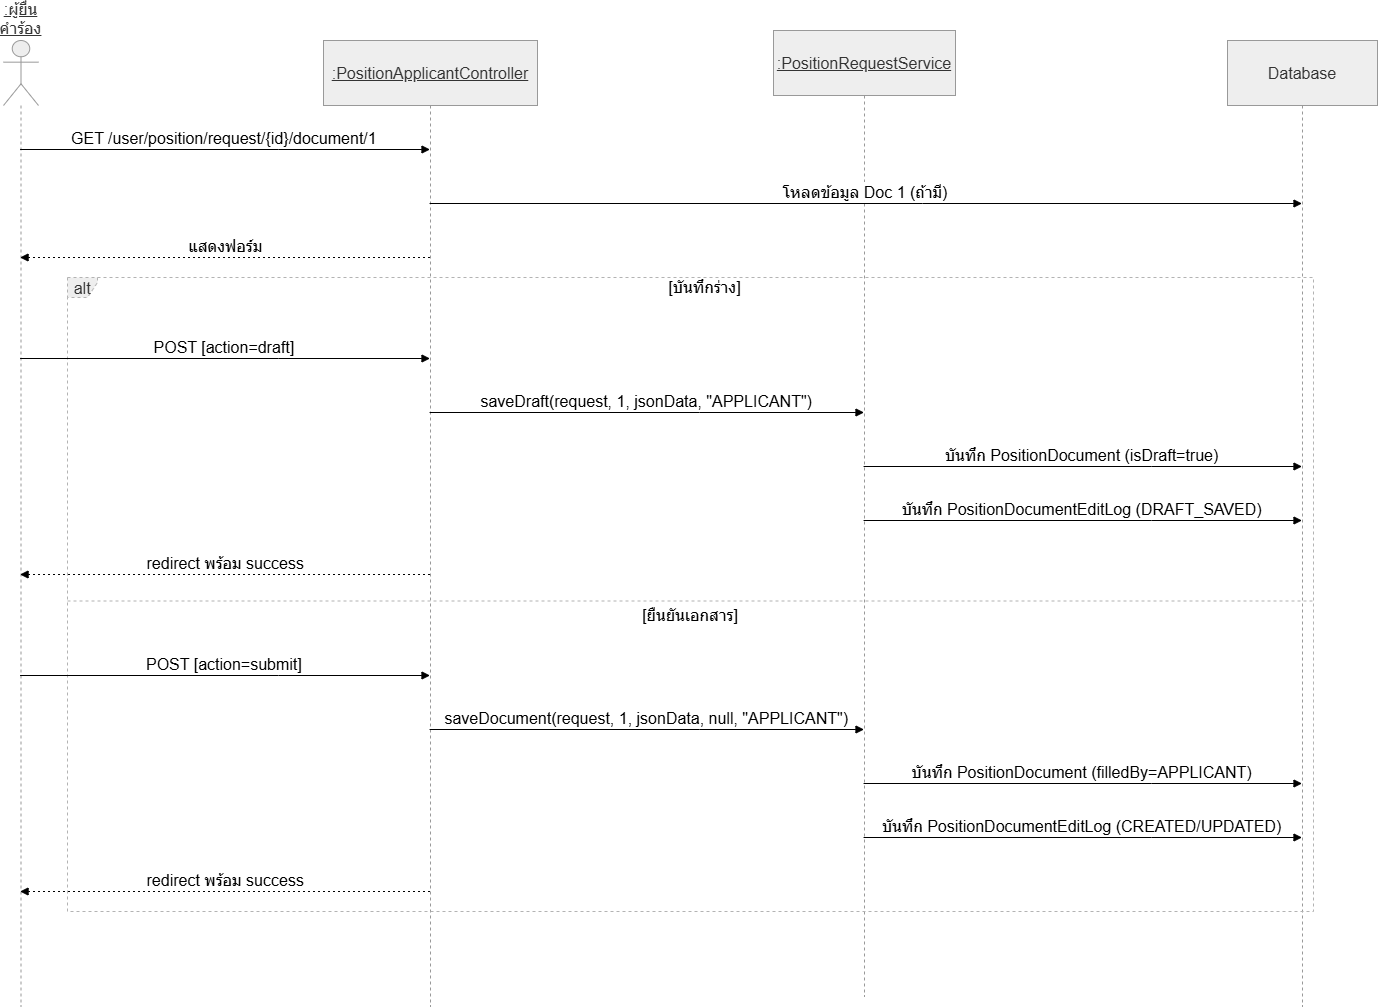

The diagram above was exported from draw.io. Its source (the exported page's mxGraphModel, read from the mxfile embedded in the PNG):
<mxGraphModel dx="1489" dy="1990" grid="1" gridSize="10" guides="1" tooltips="1" connect="1" arrows="1" fold="1" page="1" pageScale="1" pageWidth="850" pageHeight="1100" math="0" shadow="0">
  <root>
    <mxCell id="0" />
    <mxCell id="1" parent="0" />
    <mxCell id="QW_fm7qM85lHvvoASLf8-1" parent="1" style="shape=umlLifeline;perimeter=lifelinePerimeter;whiteSpace=wrap;container=1;dropTarget=0;collapsible=0;recursiveResize=0;outlineConnect=0;portConstraint=eastwest;newEdgeStyle={&quot;edgeStyle&quot;:&quot;elbowEdgeStyle&quot;,&quot;elbow&quot;:&quot;vertical&quot;,&quot;curved&quot;:0,&quot;rounded&quot;:0};participant=umlActor;verticalAlign=bottom;labelPosition=center;verticalLabelPosition=top;align=center;size=65;fillColor=light-dark(#eeeeee,#1f2020);strokeColor=light-dark(#999999,#cccccc);fontColor=light-dark(#333333,#cccccc);fontSize=16;fontStyle=4" value=":ผู้ยื่นคำร้อง" vertex="1">
      <mxGeometry height="966" width="35" x="20" y="20" as="geometry" />
    </mxCell>
    <mxCell id="QW_fm7qM85lHvvoASLf8-2" parent="1" style="shape=umlLifeline;perimeter=lifelinePerimeter;whiteSpace=wrap;container=1;dropTarget=0;collapsible=0;recursiveResize=0;outlineConnect=0;portConstraint=eastwest;newEdgeStyle={&quot;edgeStyle&quot;:&quot;elbowEdgeStyle&quot;,&quot;elbow&quot;:&quot;vertical&quot;,&quot;curved&quot;:0,&quot;rounded&quot;:0};size=65;fillColor=light-dark(#eeeeee,#1f2020);strokeColor=light-dark(#999999,#cccccc);fontColor=light-dark(#333333,#cccccc);fontSize=16;fontStyle=4" value=":PositionApplicantController" vertex="1">
      <mxGeometry height="966" width="214" x="340" y="20" as="geometry" />
    </mxCell>
    <mxCell id="QW_fm7qM85lHvvoASLf8-3" parent="1" style="shape=umlLifeline;perimeter=lifelinePerimeter;whiteSpace=wrap;container=1;dropTarget=0;collapsible=0;recursiveResize=0;outlineConnect=0;portConstraint=eastwest;newEdgeStyle={&quot;edgeStyle&quot;:&quot;elbowEdgeStyle&quot;,&quot;elbow&quot;:&quot;vertical&quot;,&quot;curved&quot;:0,&quot;rounded&quot;:0};size=65;fillColor=light-dark(#eeeeee,#1f2020);strokeColor=light-dark(#999999,#cccccc);fontColor=light-dark(#333333,#cccccc);fontSize=16;fontStyle=4" value=":PositionRequestService" vertex="1">
      <mxGeometry height="966" width="182" x="790" y="10" as="geometry" />
    </mxCell>
    <mxCell id="QW_fm7qM85lHvvoASLf8-4" parent="1" style="shape=umlLifeline;perimeter=lifelinePerimeter;whiteSpace=wrap;container=1;dropTarget=0;collapsible=0;recursiveResize=0;outlineConnect=0;portConstraint=eastwest;newEdgeStyle={&quot;edgeStyle&quot;:&quot;elbowEdgeStyle&quot;,&quot;elbow&quot;:&quot;vertical&quot;,&quot;curved&quot;:0,&quot;rounded&quot;:0};size=65;fillColor=light-dark(#eeeeee,#1f2020);strokeColor=light-dark(#999999,#cccccc);fontColor=light-dark(#333333,#cccccc);fontSize=16;" value="Database" vertex="1">
      <mxGeometry height="966" width="150" x="1244" y="20" as="geometry" />
    </mxCell>
    <mxCell id="QW_fm7qM85lHvvoASLf8-5" parent="1" style="shape=umlFrame;dashed=1;pointerEvents=0;dropTarget=0;strokeColor=#B3B3B3;height=20;width=30;fillColor=light-dark(#eeeeee,#1f2020);fontColor=light-dark(#333333,#cccccc);fontSize=16;" value="alt" vertex="1">
      <mxGeometry height="634" width="1246" x="84" y="257" as="geometry" />
    </mxCell>
    <mxCell id="QW_fm7qM85lHvvoASLf8-6" parent="QW_fm7qM85lHvvoASLf8-5" style="text;strokeColor=none;fillColor=none;align=center;verticalAlign=middle;whiteSpace=wrap;fontSize=16;" value="[บันทึกร่าง]" vertex="1">
      <mxGeometry height="20" width="1217.4656488549617" x="28.53435114503817" as="geometry" />
    </mxCell>
    <mxCell id="QW_fm7qM85lHvvoASLf8-7" parent="QW_fm7qM85lHvvoASLf8-5" style="shape=line;dashed=1;whiteSpace=wrap;verticalAlign=top;labelPosition=center;verticalLabelPosition=middle;align=center;strokeColor=#B3B3B3;fontSize=16;" value="[ยืนยันเอกสาร]" vertex="1">
      <mxGeometry height="3" width="1246" y="322" as="geometry" />
    </mxCell>
    <mxCell id="QW_fm7qM85lHvvoASLf8-8" edge="1" parent="1" source="QW_fm7qM85lHvvoASLf8-1" style="verticalAlign=bottom;edgeStyle=elbowEdgeStyle;elbow=vertical;curved=0;rounded=0;endArrow=block;fontSize=16;" target="QW_fm7qM85lHvvoASLf8-2" value="GET /user/position/request/{id}/document/1">
      <mxGeometry relative="1" as="geometry">
        <Array as="points">
          <mxPoint x="295" y="129" />
        </Array>
      </mxGeometry>
    </mxCell>
    <mxCell id="QW_fm7qM85lHvvoASLf8-9" edge="1" parent="1" source="QW_fm7qM85lHvvoASLf8-2" style="verticalAlign=bottom;edgeStyle=elbowEdgeStyle;elbow=vertical;curved=0;rounded=0;endArrow=block;fontSize=16;" target="QW_fm7qM85lHvvoASLf8-4" value="โหลดข้อมูล Doc 1 (ถ้ามี)">
      <mxGeometry relative="1" as="geometry">
        <Array as="points">
          <mxPoint x="939" y="183" />
        </Array>
      </mxGeometry>
    </mxCell>
    <mxCell id="QW_fm7qM85lHvvoASLf8-10" edge="1" parent="1" source="QW_fm7qM85lHvvoASLf8-2" style="verticalAlign=bottom;edgeStyle=elbowEdgeStyle;elbow=vertical;curved=0;rounded=0;dashed=1;dashPattern=2 3;endArrow=block;fontSize=16;" target="QW_fm7qM85lHvvoASLf8-1" value="แสดงฟอร์ม">
      <mxGeometry relative="1" as="geometry">
        <Array as="points">
          <mxPoint x="298" y="237" />
        </Array>
      </mxGeometry>
    </mxCell>
    <mxCell id="QW_fm7qM85lHvvoASLf8-11" edge="1" parent="1" source="QW_fm7qM85lHvvoASLf8-1" style="verticalAlign=bottom;edgeStyle=elbowEdgeStyle;elbow=vertical;curved=0;rounded=0;endArrow=block;fontSize=16;" target="QW_fm7qM85lHvvoASLf8-2" value="POST [action=draft]">
      <mxGeometry relative="1" as="geometry">
        <Array as="points">
          <mxPoint x="295" y="338" />
        </Array>
      </mxGeometry>
    </mxCell>
    <mxCell id="QW_fm7qM85lHvvoASLf8-12" edge="1" parent="1" source="QW_fm7qM85lHvvoASLf8-2" style="verticalAlign=bottom;edgeStyle=elbowEdgeStyle;elbow=vertical;curved=0;rounded=0;endArrow=block;fontSize=16;" target="QW_fm7qM85lHvvoASLf8-3" value="saveDraft(request, 1, jsonData, &quot;APPLICANT&quot;)">
      <mxGeometry relative="1" as="geometry">
        <Array as="points">
          <mxPoint x="716" y="392" />
        </Array>
      </mxGeometry>
    </mxCell>
    <mxCell id="QW_fm7qM85lHvvoASLf8-13" edge="1" parent="1" source="QW_fm7qM85lHvvoASLf8-3" style="verticalAlign=bottom;edgeStyle=elbowEdgeStyle;elbow=vertical;curved=0;rounded=0;endArrow=block;fontSize=16;" target="QW_fm7qM85lHvvoASLf8-4" value="บันทึก PositionDocument (isDraft=true)">
      <mxGeometry relative="1" as="geometry">
        <Array as="points">
          <mxPoint x="1168" y="446" />
        </Array>
      </mxGeometry>
    </mxCell>
    <mxCell id="QW_fm7qM85lHvvoASLf8-14" edge="1" parent="1" source="QW_fm7qM85lHvvoASLf8-3" style="verticalAlign=bottom;edgeStyle=elbowEdgeStyle;elbow=vertical;curved=0;rounded=0;endArrow=block;fontSize=16;" target="QW_fm7qM85lHvvoASLf8-4" value="บันทึก PositionDocumentEditLog (DRAFT_SAVED)">
      <mxGeometry relative="1" as="geometry">
        <Array as="points">
          <mxPoint x="1168" y="500" />
        </Array>
      </mxGeometry>
    </mxCell>
    <mxCell id="QW_fm7qM85lHvvoASLf8-15" edge="1" parent="1" source="QW_fm7qM85lHvvoASLf8-2" style="verticalAlign=bottom;edgeStyle=elbowEdgeStyle;elbow=vertical;curved=0;rounded=0;dashed=1;dashPattern=2 3;endArrow=block;fontSize=16;" target="QW_fm7qM85lHvvoASLf8-1" value="redirect พร้อม success">
      <mxGeometry relative="1" as="geometry">
        <Array as="points">
          <mxPoint x="298" y="554" />
        </Array>
      </mxGeometry>
    </mxCell>
    <mxCell id="QW_fm7qM85lHvvoASLf8-16" edge="1" parent="1" source="QW_fm7qM85lHvvoASLf8-1" style="verticalAlign=bottom;edgeStyle=elbowEdgeStyle;elbow=vertical;curved=0;rounded=0;endArrow=block;fontSize=16;" target="QW_fm7qM85lHvvoASLf8-2" value="POST [action=submit]">
      <mxGeometry relative="1" as="geometry">
        <Array as="points">
          <mxPoint x="295" y="655" />
        </Array>
      </mxGeometry>
    </mxCell>
    <mxCell id="QW_fm7qM85lHvvoASLf8-17" edge="1" parent="1" source="QW_fm7qM85lHvvoASLf8-2" style="verticalAlign=bottom;edgeStyle=elbowEdgeStyle;elbow=vertical;curved=0;rounded=0;endArrow=block;fontSize=16;" target="QW_fm7qM85lHvvoASLf8-3" value="saveDocument(request, 1, jsonData, null, &quot;APPLICANT&quot;)">
      <mxGeometry relative="1" as="geometry">
        <Array as="points">
          <mxPoint x="716" y="709" />
        </Array>
      </mxGeometry>
    </mxCell>
    <mxCell id="QW_fm7qM85lHvvoASLf8-18" edge="1" parent="1" source="QW_fm7qM85lHvvoASLf8-3" style="verticalAlign=bottom;edgeStyle=elbowEdgeStyle;elbow=vertical;curved=0;rounded=0;endArrow=block;fontSize=16;" target="QW_fm7qM85lHvvoASLf8-4" value="บันทึก PositionDocument (filledBy=APPLICANT)">
      <mxGeometry relative="1" as="geometry">
        <Array as="points">
          <mxPoint x="1168" y="763" />
        </Array>
      </mxGeometry>
    </mxCell>
    <mxCell id="QW_fm7qM85lHvvoASLf8-19" edge="1" parent="1" source="QW_fm7qM85lHvvoASLf8-3" style="verticalAlign=bottom;edgeStyle=elbowEdgeStyle;elbow=vertical;curved=0;rounded=0;endArrow=block;fontSize=16;" target="QW_fm7qM85lHvvoASLf8-4" value="บันทึก PositionDocumentEditLog (CREATED/UPDATED)">
      <mxGeometry relative="1" as="geometry">
        <Array as="points">
          <mxPoint x="1168" y="817" />
        </Array>
      </mxGeometry>
    </mxCell>
    <mxCell id="QW_fm7qM85lHvvoASLf8-20" edge="1" parent="1" source="QW_fm7qM85lHvvoASLf8-2" style="verticalAlign=bottom;edgeStyle=elbowEdgeStyle;elbow=vertical;curved=0;rounded=0;dashed=1;dashPattern=2 3;endArrow=block;fontSize=16;" target="QW_fm7qM85lHvvoASLf8-1" value="redirect พร้อม success">
      <mxGeometry relative="1" as="geometry">
        <Array as="points">
          <mxPoint x="298" y="871" />
        </Array>
      </mxGeometry>
    </mxCell>
  </root>
</mxGraphModel>